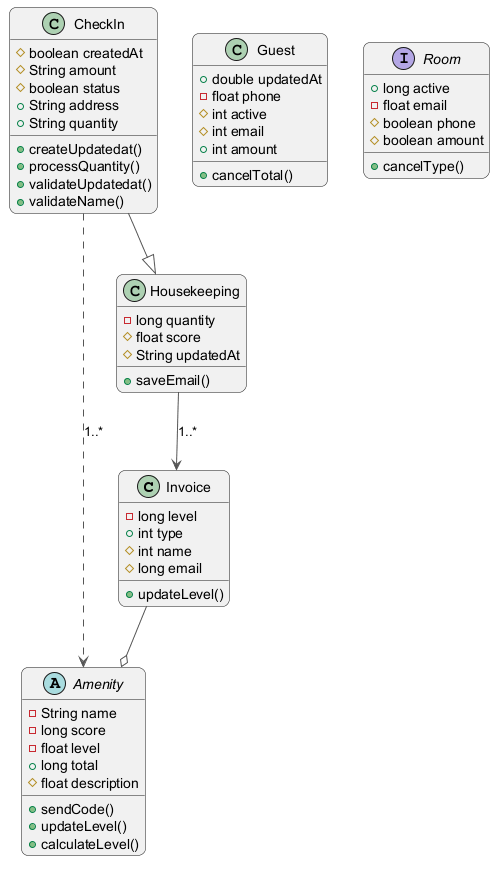

The diagram above was rendered by PlantUML. Its source (embedded in the PNG):
@startuml
skinparam backgroundColor #FFFFFF
skinparam roundCorner 15
skinparam ArrowColor #555555
class Invoice {
  -long level
  +int type
  #int name
  #long email
  +updateLevel()
}
class Guest {
  +double updatedAt
  -float phone
  #int active
  #int email
  +int amount
  +cancelTotal()
}
abstract class Amenity {
  -String name
  -long score
  -float level
  +long total
  #float description
  +sendCode()
  +updateLevel()
  +calculateLevel()
}
interface Room {
  +long active
  -float email
  #boolean phone
  #boolean amount
  +cancelType()
}
class Housekeeping {
  -long quantity
  #float score
  #String updatedAt
  +saveEmail()
}
class CheckIn {
  #boolean createdAt
  #String amount
  #boolean status
  +String address
  +String quantity
  +createUpdatedat()
  +processQuantity()
  +validateUpdatedat()
  +validateName()
}
CheckIn ..> Amenity : "1..*"
CheckIn --|> Housekeeping
Housekeeping --> Invoice : "1..*"
Invoice --o Amenity
@enduml